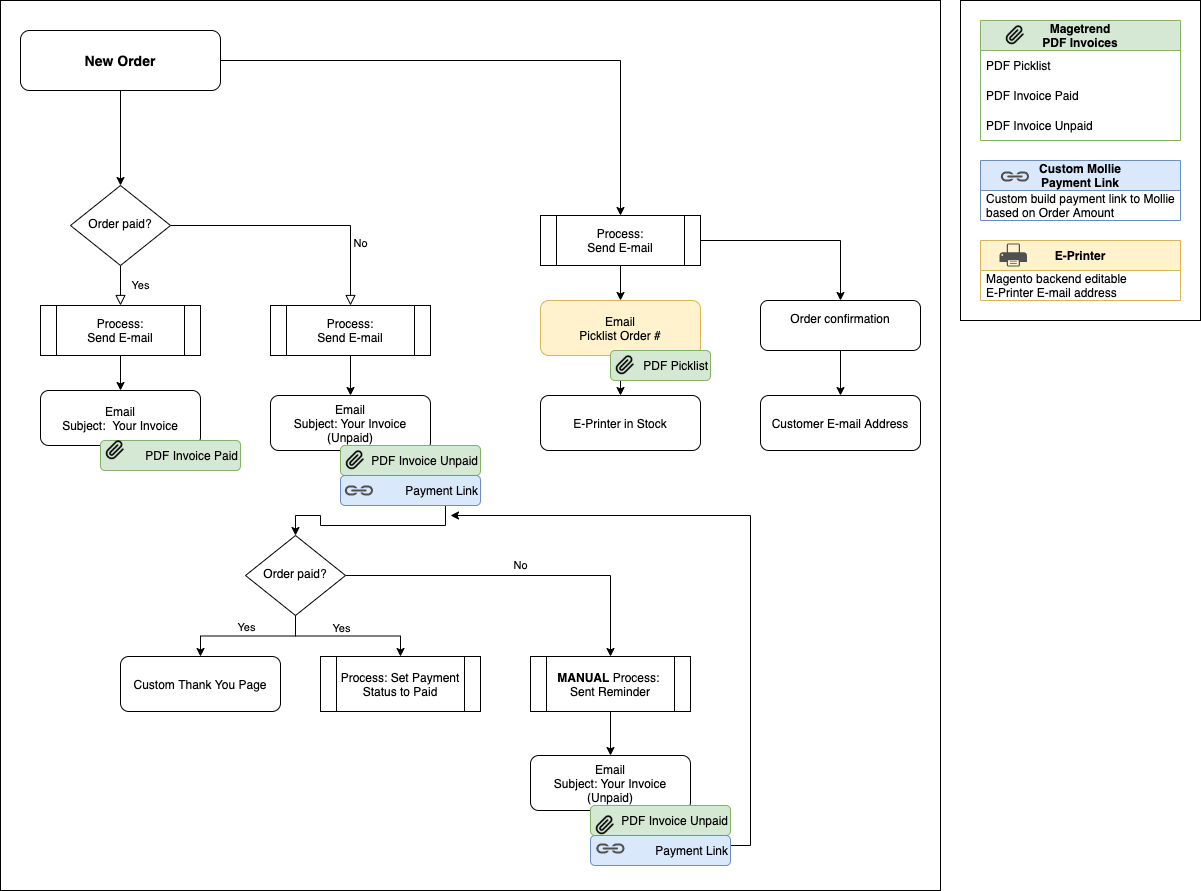

The diagram above was exported from draw.io. Its source (the exported page's mxGraphModel, read from the mxfile embedded in the PNG):
<mxGraphModel dx="1426" dy="709" grid="1" gridSize="10" guides="1" tooltips="1" connect="1" arrows="1" fold="1" page="1" pageScale="1" pageWidth="827" pageHeight="1169" math="0" shadow="0">
  <root>
    <mxCell id="WIyWlLk6GJQsqaUBKTNV-0" />
    <mxCell id="WIyWlLk6GJQsqaUBKTNV-1" parent="WIyWlLk6GJQsqaUBKTNV-0" />
    <mxCell id="cUS76PRyY-cx9XVkNf93-93" value="" style="rounded=0;whiteSpace=wrap;html=1;fontSize=14;strokeColor=#000000;align=center;" parent="WIyWlLk6GJQsqaUBKTNV-1" vertex="1">
      <mxGeometry x="980" y="10" width="240" height="320" as="geometry" />
    </mxCell>
    <mxCell id="cUS76PRyY-cx9XVkNf93-91" value="" style="rounded=0;whiteSpace=wrap;html=1;fontSize=14;strokeColor=#000000;align=center;" parent="WIyWlLk6GJQsqaUBKTNV-1" vertex="1">
      <mxGeometry x="20" y="10" width="940" height="890" as="geometry" />
    </mxCell>
    <mxCell id="cUS76PRyY-cx9XVkNf93-24" style="edgeStyle=orthogonalEdgeStyle;rounded=0;orthogonalLoop=1;jettySize=auto;html=1;exitX=0.5;exitY=1;exitDx=0;exitDy=0;entryX=0.5;entryY=0;entryDx=0;entryDy=0;" parent="WIyWlLk6GJQsqaUBKTNV-1" source="cUS76PRyY-cx9XVkNf93-11" target="cUS76PRyY-cx9XVkNf93-23" edge="1">
      <mxGeometry relative="1" as="geometry" />
    </mxCell>
    <mxCell id="cUS76PRyY-cx9XVkNf93-11" value="Order confirmation&lt;br&gt;&amp;nbsp;" style="rounded=1;whiteSpace=wrap;html=1;align=center;" parent="WIyWlLk6GJQsqaUBKTNV-1" vertex="1">
      <mxGeometry x="780" y="310" width="160" height="50" as="geometry" />
    </mxCell>
    <mxCell id="cUS76PRyY-cx9XVkNf93-83" style="edgeStyle=orthogonalEdgeStyle;rounded=0;orthogonalLoop=1;jettySize=auto;html=1;exitX=0.5;exitY=1;exitDx=0;exitDy=0;entryX=0.5;entryY=0;entryDx=0;entryDy=0;fontSize=14;startArrow=none;startFill=0;" parent="WIyWlLk6GJQsqaUBKTNV-1" source="WIyWlLk6GJQsqaUBKTNV-3" target="WIyWlLk6GJQsqaUBKTNV-6" edge="1">
      <mxGeometry relative="1" as="geometry" />
    </mxCell>
    <mxCell id="cUS76PRyY-cx9XVkNf93-85" style="edgeStyle=orthogonalEdgeStyle;rounded=0;orthogonalLoop=1;jettySize=auto;html=1;exitX=1;exitY=0.5;exitDx=0;exitDy=0;entryX=0.5;entryY=0;entryDx=0;entryDy=0;fontSize=14;startArrow=none;startFill=0;" parent="WIyWlLk6GJQsqaUBKTNV-1" source="WIyWlLk6GJQsqaUBKTNV-3" target="cUS76PRyY-cx9XVkNf93-17" edge="1">
      <mxGeometry relative="1" as="geometry" />
    </mxCell>
    <mxCell id="WIyWlLk6GJQsqaUBKTNV-3" value="&lt;b&gt;&lt;font style=&quot;font-size: 14px&quot;&gt;New Order&lt;/font&gt;&lt;/b&gt;" style="rounded=1;whiteSpace=wrap;html=1;fontSize=12;glass=0;strokeWidth=1;shadow=0;" parent="WIyWlLk6GJQsqaUBKTNV-1" vertex="1">
      <mxGeometry x="40" y="40" width="200" height="60" as="geometry" />
    </mxCell>
    <mxCell id="WIyWlLk6GJQsqaUBKTNV-4" value="Yes" style="rounded=0;html=1;jettySize=auto;orthogonalLoop=1;fontSize=11;endArrow=block;endFill=0;endSize=8;strokeWidth=1;shadow=0;labelBackgroundColor=none;edgeStyle=orthogonalEdgeStyle;entryX=0.5;entryY=0;entryDx=0;entryDy=0;" parent="WIyWlLk6GJQsqaUBKTNV-1" source="WIyWlLk6GJQsqaUBKTNV-6" target="cUS76PRyY-cx9XVkNf93-31" edge="1">
      <mxGeometry y="20" relative="1" as="geometry">
        <mxPoint as="offset" />
        <mxPoint x="140" y="315" as="targetPoint" />
      </mxGeometry>
    </mxCell>
    <mxCell id="WIyWlLk6GJQsqaUBKTNV-5" value="No" style="edgeStyle=orthogonalEdgeStyle;rounded=0;html=1;jettySize=auto;orthogonalLoop=1;fontSize=11;endArrow=block;endFill=0;endSize=8;strokeWidth=1;shadow=0;labelBackgroundColor=none;entryX=0.5;entryY=0;entryDx=0;entryDy=0;" parent="WIyWlLk6GJQsqaUBKTNV-1" source="WIyWlLk6GJQsqaUBKTNV-6" target="cUS76PRyY-cx9XVkNf93-30" edge="1">
      <mxGeometry x="0.52" y="10" relative="1" as="geometry">
        <mxPoint as="offset" />
        <mxPoint x="240" y="235" as="targetPoint" />
      </mxGeometry>
    </mxCell>
    <mxCell id="WIyWlLk6GJQsqaUBKTNV-6" value="Order paid?" style="rhombus;whiteSpace=wrap;html=1;shadow=0;fontFamily=Helvetica;fontSize=12;align=center;strokeWidth=1;spacing=6;spacingTop=-4;" parent="WIyWlLk6GJQsqaUBKTNV-1" vertex="1">
      <mxGeometry x="90" y="195" width="100" height="80" as="geometry" />
    </mxCell>
    <mxCell id="cUS76PRyY-cx9XVkNf93-21" style="edgeStyle=orthogonalEdgeStyle;rounded=0;orthogonalLoop=1;jettySize=auto;html=1;entryX=0.5;entryY=0;entryDx=0;entryDy=0;" parent="WIyWlLk6GJQsqaUBKTNV-1" source="cUS76PRyY-cx9XVkNf93-9" target="cUS76PRyY-cx9XVkNf93-22" edge="1">
      <mxGeometry relative="1" as="geometry">
        <mxPoint x="640" y="445" as="targetPoint" />
      </mxGeometry>
    </mxCell>
    <mxCell id="cUS76PRyY-cx9XVkNf93-9" value="Email&lt;br&gt;Picklist Order #" style="rounded=1;whiteSpace=wrap;html=1;align=center;fillColor=#fff2cc;strokeColor=#d6b656;" parent="WIyWlLk6GJQsqaUBKTNV-1" vertex="1">
      <mxGeometry x="560" y="310" width="160" height="55" as="geometry" />
    </mxCell>
    <mxCell id="cUS76PRyY-cx9XVkNf93-15" value="PDF Picklist" style="rounded=1;whiteSpace=wrap;html=1;align=right;fillColor=#d5e8d4;strokeColor=#82b366;" parent="WIyWlLk6GJQsqaUBKTNV-1" vertex="1">
      <mxGeometry x="630" y="360" width="100" height="30" as="geometry" />
    </mxCell>
    <mxCell id="cUS76PRyY-cx9XVkNf93-14" value="" style="shape=image;html=1;verticalAlign=top;verticalLabelPosition=bottom;labelBackgroundColor=#ffffff;imageAspect=0;aspect=fixed;image=https://cdn1.iconfinder.com/data/icons/feather-2/24/paperclip-128.png" parent="WIyWlLk6GJQsqaUBKTNV-1" vertex="1">
      <mxGeometry x="635" y="365" width="20" height="20" as="geometry" />
    </mxCell>
    <mxCell id="cUS76PRyY-cx9XVkNf93-19" style="edgeStyle=orthogonalEdgeStyle;rounded=0;orthogonalLoop=1;jettySize=auto;html=1;exitX=0.5;exitY=1;exitDx=0;exitDy=0;entryX=0.5;entryY=0;entryDx=0;entryDy=0;" parent="WIyWlLk6GJQsqaUBKTNV-1" source="cUS76PRyY-cx9XVkNf93-17" target="cUS76PRyY-cx9XVkNf93-9" edge="1">
      <mxGeometry relative="1" as="geometry" />
    </mxCell>
    <mxCell id="cUS76PRyY-cx9XVkNf93-20" style="edgeStyle=orthogonalEdgeStyle;rounded=0;orthogonalLoop=1;jettySize=auto;html=1;exitX=1;exitY=0.5;exitDx=0;exitDy=0;entryX=0.5;entryY=0;entryDx=0;entryDy=0;" parent="WIyWlLk6GJQsqaUBKTNV-1" source="cUS76PRyY-cx9XVkNf93-17" target="cUS76PRyY-cx9XVkNf93-11" edge="1">
      <mxGeometry relative="1" as="geometry" />
    </mxCell>
    <mxCell id="cUS76PRyY-cx9XVkNf93-17" value="Process:&lt;br&gt;Send E-mail" style="shape=process;whiteSpace=wrap;html=1;backgroundOutline=1;align=center;" parent="WIyWlLk6GJQsqaUBKTNV-1" vertex="1">
      <mxGeometry x="560" y="225" width="160" height="50" as="geometry" />
    </mxCell>
    <mxCell id="cUS76PRyY-cx9XVkNf93-22" value="E-Printer in Stock&lt;br&gt;" style="rounded=1;whiteSpace=wrap;html=1;align=center;" parent="WIyWlLk6GJQsqaUBKTNV-1" vertex="1">
      <mxGeometry x="560" y="405" width="160" height="55" as="geometry" />
    </mxCell>
    <mxCell id="cUS76PRyY-cx9XVkNf93-23" value="Customer E-mail Address" style="rounded=1;whiteSpace=wrap;html=1;align=center;" parent="WIyWlLk6GJQsqaUBKTNV-1" vertex="1">
      <mxGeometry x="780" y="405" width="160" height="55" as="geometry" />
    </mxCell>
    <mxCell id="cUS76PRyY-cx9XVkNf93-26" value="Email&lt;br&gt;Subject: Your Invoice (Unpaid)" style="rounded=1;whiteSpace=wrap;html=1;align=center;" parent="WIyWlLk6GJQsqaUBKTNV-1" vertex="1">
      <mxGeometry x="290" y="405" width="160" height="55" as="geometry" />
    </mxCell>
    <mxCell id="cUS76PRyY-cx9XVkNf93-27" value="PDF Invoice Unpaid" style="rounded=1;whiteSpace=wrap;html=1;align=right;fillColor=#d5e8d4;strokeColor=#82b366;" parent="WIyWlLk6GJQsqaUBKTNV-1" vertex="1">
      <mxGeometry x="360" y="455" width="140" height="30" as="geometry" />
    </mxCell>
    <mxCell id="cUS76PRyY-cx9XVkNf93-28" value="" style="shape=image;html=1;verticalAlign=top;verticalLabelPosition=bottom;labelBackgroundColor=#ffffff;imageAspect=0;aspect=fixed;image=https://cdn1.iconfinder.com/data/icons/feather-2/24/paperclip-128.png" parent="WIyWlLk6GJQsqaUBKTNV-1" vertex="1">
      <mxGeometry x="365" y="460" width="20" height="20" as="geometry" />
    </mxCell>
    <mxCell id="cUS76PRyY-cx9XVkNf93-29" style="edgeStyle=orthogonalEdgeStyle;rounded=0;orthogonalLoop=1;jettySize=auto;html=1;exitX=0.5;exitY=1;exitDx=0;exitDy=0;entryX=0.5;entryY=0;entryDx=0;entryDy=0;" parent="WIyWlLk6GJQsqaUBKTNV-1" source="cUS76PRyY-cx9XVkNf93-30" target="cUS76PRyY-cx9XVkNf93-26" edge="1">
      <mxGeometry relative="1" as="geometry" />
    </mxCell>
    <mxCell id="cUS76PRyY-cx9XVkNf93-30" value="Process:&lt;br&gt;Send E-mail" style="shape=process;whiteSpace=wrap;html=1;backgroundOutline=1;align=center;" parent="WIyWlLk6GJQsqaUBKTNV-1" vertex="1">
      <mxGeometry x="290" y="315" width="160" height="50" as="geometry" />
    </mxCell>
    <mxCell id="cUS76PRyY-cx9XVkNf93-36" style="edgeStyle=orthogonalEdgeStyle;rounded=0;orthogonalLoop=1;jettySize=auto;html=1;exitX=0.5;exitY=1;exitDx=0;exitDy=0;entryX=0.5;entryY=0;entryDx=0;entryDy=0;" parent="WIyWlLk6GJQsqaUBKTNV-1" source="cUS76PRyY-cx9XVkNf93-31" target="cUS76PRyY-cx9XVkNf93-35" edge="1">
      <mxGeometry relative="1" as="geometry" />
    </mxCell>
    <mxCell id="cUS76PRyY-cx9XVkNf93-31" value="Process:&lt;br&gt;Send E-mail" style="shape=process;whiteSpace=wrap;html=1;backgroundOutline=1;align=center;" parent="WIyWlLk6GJQsqaUBKTNV-1" vertex="1">
      <mxGeometry x="60" y="315" width="160" height="50" as="geometry" />
    </mxCell>
    <mxCell id="cUS76PRyY-cx9XVkNf93-35" value="Email&lt;br&gt;Subject:&amp;nbsp; Your Invoice" style="rounded=1;whiteSpace=wrap;html=1;align=center;" parent="WIyWlLk6GJQsqaUBKTNV-1" vertex="1">
      <mxGeometry x="60" y="400" width="160" height="55" as="geometry" />
    </mxCell>
    <mxCell id="cUS76PRyY-cx9XVkNf93-37" value="PDF Invoice Paid" style="rounded=1;whiteSpace=wrap;html=1;align=right;fillColor=#d5e8d4;strokeColor=#82b366;" parent="WIyWlLk6GJQsqaUBKTNV-1" vertex="1">
      <mxGeometry x="120" y="450" width="140" height="30" as="geometry" />
    </mxCell>
    <mxCell id="cUS76PRyY-cx9XVkNf93-38" value="" style="shape=image;html=1;verticalAlign=top;verticalLabelPosition=bottom;labelBackgroundColor=#ffffff;imageAspect=0;aspect=fixed;image=https://cdn1.iconfinder.com/data/icons/feather-2/24/paperclip-128.png" parent="WIyWlLk6GJQsqaUBKTNV-1" vertex="1">
      <mxGeometry x="125" y="450" width="20" height="20" as="geometry" />
    </mxCell>
    <mxCell id="cUS76PRyY-cx9XVkNf93-44" style="edgeStyle=orthogonalEdgeStyle;rounded=0;orthogonalLoop=1;jettySize=auto;html=1;exitX=0.75;exitY=1;exitDx=0;exitDy=0;" parent="WIyWlLk6GJQsqaUBKTNV-1" source="cUS76PRyY-cx9XVkNf93-39" target="cUS76PRyY-cx9XVkNf93-43" edge="1">
      <mxGeometry relative="1" as="geometry" />
    </mxCell>
    <mxCell id="cUS76PRyY-cx9XVkNf93-39" value="Payment Link" style="rounded=1;whiteSpace=wrap;html=1;align=right;fillColor=#dae8fc;strokeColor=#6c8ebf;" parent="WIyWlLk6GJQsqaUBKTNV-1" vertex="1">
      <mxGeometry x="360" y="485" width="140" height="30" as="geometry" />
    </mxCell>
    <mxCell id="cUS76PRyY-cx9XVkNf93-41" value="" style="sketch=0;pointerEvents=1;shadow=0;dashed=0;html=1;strokeColor=none;fillColor=#505050;labelPosition=center;verticalLabelPosition=bottom;verticalAlign=top;outlineConnect=0;align=center;shape=mxgraph.office.concepts.link;" parent="WIyWlLk6GJQsqaUBKTNV-1" vertex="1">
      <mxGeometry x="364" y="495" width="29.05" height="10" as="geometry" />
    </mxCell>
    <mxCell id="cUS76PRyY-cx9XVkNf93-47" style="edgeStyle=orthogonalEdgeStyle;rounded=0;orthogonalLoop=1;jettySize=auto;html=1;exitX=0.5;exitY=1;exitDx=0;exitDy=0;entryX=0.5;entryY=0;entryDx=0;entryDy=0;" parent="WIyWlLk6GJQsqaUBKTNV-1" source="cUS76PRyY-cx9XVkNf93-43" target="cUS76PRyY-cx9XVkNf93-46" edge="1">
      <mxGeometry relative="1" as="geometry" />
    </mxCell>
    <mxCell id="cUS76PRyY-cx9XVkNf93-48" value="Yes" style="edgeLabel;html=1;align=center;verticalAlign=middle;resizable=0;points=[];" parent="cUS76PRyY-cx9XVkNf93-47" vertex="1" connectable="0">
      <mxGeometry x="-0.0221" y="-2" relative="1" as="geometry">
        <mxPoint x="-4" y="-7" as="offset" />
      </mxGeometry>
    </mxCell>
    <mxCell id="cUS76PRyY-cx9XVkNf93-51" style="edgeStyle=orthogonalEdgeStyle;rounded=0;orthogonalLoop=1;jettySize=auto;html=1;exitX=0.5;exitY=1;exitDx=0;exitDy=0;" parent="WIyWlLk6GJQsqaUBKTNV-1" source="cUS76PRyY-cx9XVkNf93-43" target="cUS76PRyY-cx9XVkNf93-49" edge="1">
      <mxGeometry relative="1" as="geometry" />
    </mxCell>
    <mxCell id="cUS76PRyY-cx9XVkNf93-66" value="No" style="edgeStyle=orthogonalEdgeStyle;rounded=0;orthogonalLoop=1;jettySize=auto;html=1;exitX=1;exitY=0.5;exitDx=0;exitDy=0;" parent="WIyWlLk6GJQsqaUBKTNV-1" edge="1">
      <mxGeometry x="0.0116" y="10" relative="1" as="geometry">
        <mxPoint x="365" y="585" as="sourcePoint" />
        <mxPoint x="630" y="666" as="targetPoint" />
        <mxPoint as="offset" />
      </mxGeometry>
    </mxCell>
    <mxCell id="cUS76PRyY-cx9XVkNf93-43" value="Order paid?" style="rhombus;whiteSpace=wrap;html=1;shadow=0;fontFamily=Helvetica;fontSize=12;align=center;strokeWidth=1;spacing=6;spacingTop=-4;" parent="WIyWlLk6GJQsqaUBKTNV-1" vertex="1">
      <mxGeometry x="265" y="545" width="100" height="80" as="geometry" />
    </mxCell>
    <mxCell id="cUS76PRyY-cx9XVkNf93-46" value="Custom Thank You Page" style="rounded=1;whiteSpace=wrap;html=1;align=center;" parent="WIyWlLk6GJQsqaUBKTNV-1" vertex="1">
      <mxGeometry x="140" y="666" width="160" height="55" as="geometry" />
    </mxCell>
    <mxCell id="cUS76PRyY-cx9XVkNf93-49" value="Process: Set Payment Status to Paid" style="shape=process;whiteSpace=wrap;html=1;backgroundOutline=1;align=center;" parent="WIyWlLk6GJQsqaUBKTNV-1" vertex="1">
      <mxGeometry x="340" y="666" width="160" height="55" as="geometry" />
    </mxCell>
    <mxCell id="cUS76PRyY-cx9XVkNf93-50" style="edgeStyle=orthogonalEdgeStyle;rounded=0;orthogonalLoop=1;jettySize=auto;html=1;exitX=0.5;exitY=1;exitDx=0;exitDy=0;" parent="WIyWlLk6GJQsqaUBKTNV-1" source="cUS76PRyY-cx9XVkNf93-49" target="cUS76PRyY-cx9XVkNf93-49" edge="1">
      <mxGeometry relative="1" as="geometry" />
    </mxCell>
    <mxCell id="cUS76PRyY-cx9XVkNf93-52" value="Yes" style="edgeLabel;html=1;align=center;verticalAlign=middle;resizable=0;points=[];" parent="WIyWlLk6GJQsqaUBKTNV-1" vertex="1" connectable="0">
      <mxGeometry x="275.5" y="656" as="geometry">
        <mxPoint x="85" y="-19" as="offset" />
      </mxGeometry>
    </mxCell>
    <mxCell id="cUS76PRyY-cx9XVkNf93-60" value="Magetrend&#10;PDF Invoices" style="swimlane;fontStyle=1;childLayout=stackLayout;horizontal=1;startSize=30;horizontalStack=0;resizeParent=1;resizeParentMax=0;resizeLast=0;collapsible=1;marginBottom=0;align=center;fillColor=#d5e8d4;strokeColor=#82b366;" parent="WIyWlLk6GJQsqaUBKTNV-1" vertex="1">
      <mxGeometry x="1000" y="30" width="200" height="120" as="geometry" />
    </mxCell>
    <mxCell id="cUS76PRyY-cx9XVkNf93-61" value="PDF Picklist" style="text;strokeColor=none;fillColor=none;align=left;verticalAlign=middle;spacingLeft=4;spacingRight=4;overflow=hidden;points=[[0,0.5],[1,0.5]];portConstraint=eastwest;rotatable=0;" parent="cUS76PRyY-cx9XVkNf93-60" vertex="1">
      <mxGeometry y="30" width="200" height="30" as="geometry" />
    </mxCell>
    <mxCell id="cUS76PRyY-cx9XVkNf93-62" value="PDF Invoice Paid" style="text;strokeColor=none;fillColor=none;align=left;verticalAlign=middle;spacingLeft=4;spacingRight=4;overflow=hidden;points=[[0,0.5],[1,0.5]];portConstraint=eastwest;rotatable=0;" parent="cUS76PRyY-cx9XVkNf93-60" vertex="1">
      <mxGeometry y="60" width="200" height="30" as="geometry" />
    </mxCell>
    <mxCell id="cUS76PRyY-cx9XVkNf93-63" value="PDF Invoice Unpaid" style="text;strokeColor=none;fillColor=none;align=left;verticalAlign=middle;spacingLeft=4;spacingRight=4;overflow=hidden;points=[[0,0.5],[1,0.5]];portConstraint=eastwest;rotatable=0;" parent="cUS76PRyY-cx9XVkNf93-60" vertex="1">
      <mxGeometry y="90" width="200" height="30" as="geometry" />
    </mxCell>
    <mxCell id="cUS76PRyY-cx9XVkNf93-70" style="edgeStyle=orthogonalEdgeStyle;rounded=0;orthogonalLoop=1;jettySize=auto;html=1;exitX=0.5;exitY=1;exitDx=0;exitDy=0;entryX=0.5;entryY=0;entryDx=0;entryDy=0;" parent="WIyWlLk6GJQsqaUBKTNV-1" source="cUS76PRyY-cx9XVkNf93-65" target="cUS76PRyY-cx9XVkNf93-67" edge="1">
      <mxGeometry relative="1" as="geometry" />
    </mxCell>
    <mxCell id="cUS76PRyY-cx9XVkNf93-65" value="&lt;b&gt;MANUAL&amp;nbsp;&lt;/b&gt;Process: &lt;br&gt;Sent Reminder" style="shape=process;whiteSpace=wrap;html=1;backgroundOutline=1;align=center;" parent="WIyWlLk6GJQsqaUBKTNV-1" vertex="1">
      <mxGeometry x="550" y="666" width="160" height="55" as="geometry" />
    </mxCell>
    <mxCell id="cUS76PRyY-cx9XVkNf93-67" value="Email&lt;br&gt;Subject: Your Invoice (Unpaid)" style="rounded=1;whiteSpace=wrap;html=1;align=center;" parent="WIyWlLk6GJQsqaUBKTNV-1" vertex="1">
      <mxGeometry x="550" y="765" width="160" height="55" as="geometry" />
    </mxCell>
    <mxCell id="cUS76PRyY-cx9XVkNf93-68" value="PDF Invoice Unpaid" style="rounded=1;whiteSpace=wrap;html=1;align=right;fillColor=#d5e8d4;strokeColor=#82b366;" parent="WIyWlLk6GJQsqaUBKTNV-1" vertex="1">
      <mxGeometry x="610" y="815" width="140" height="30" as="geometry" />
    </mxCell>
    <mxCell id="cUS76PRyY-cx9XVkNf93-69" value="" style="shape=image;html=1;verticalAlign=top;verticalLabelPosition=bottom;labelBackgroundColor=#ffffff;imageAspect=0;aspect=fixed;image=https://cdn1.iconfinder.com/data/icons/feather-2/24/paperclip-128.png" parent="WIyWlLk6GJQsqaUBKTNV-1" vertex="1">
      <mxGeometry x="615" y="825" width="20" height="20" as="geometry" />
    </mxCell>
    <mxCell id="cUS76PRyY-cx9XVkNf93-74" style="edgeStyle=orthogonalEdgeStyle;rounded=0;orthogonalLoop=1;jettySize=auto;html=1;exitX=1;exitY=0.5;exitDx=0;exitDy=0;startArrow=none;startFill=0;" parent="WIyWlLk6GJQsqaUBKTNV-1" source="cUS76PRyY-cx9XVkNf93-71" edge="1">
      <mxGeometry relative="1" as="geometry">
        <mxPoint x="470" y="525" as="targetPoint" />
        <Array as="points">
          <mxPoint x="770" y="855" />
          <mxPoint x="770" y="525" />
        </Array>
      </mxGeometry>
    </mxCell>
    <mxCell id="cUS76PRyY-cx9XVkNf93-71" value="Payment Link" style="rounded=1;whiteSpace=wrap;html=1;align=right;fillColor=#dae8fc;strokeColor=#6c8ebf;" parent="WIyWlLk6GJQsqaUBKTNV-1" vertex="1">
      <mxGeometry x="610" y="845" width="140" height="30" as="geometry" />
    </mxCell>
    <mxCell id="cUS76PRyY-cx9XVkNf93-72" value="" style="sketch=0;pointerEvents=1;shadow=0;dashed=0;html=1;strokeColor=none;fillColor=#505050;labelPosition=center;verticalLabelPosition=bottom;verticalAlign=top;outlineConnect=0;align=center;shape=mxgraph.office.concepts.link;" parent="WIyWlLk6GJQsqaUBKTNV-1" vertex="1">
      <mxGeometry x="615.47" y="853" width="29.05" height="10" as="geometry" />
    </mxCell>
    <mxCell id="cUS76PRyY-cx9XVkNf93-75" value="" style="shape=image;html=1;verticalAlign=top;verticalLabelPosition=bottom;labelBackgroundColor=#ffffff;imageAspect=0;aspect=fixed;image=https://cdn1.iconfinder.com/data/icons/feather-2/24/paperclip-128.png" parent="WIyWlLk6GJQsqaUBKTNV-1" vertex="1">
      <mxGeometry x="1025" y="35" width="20" height="20" as="geometry" />
    </mxCell>
    <mxCell id="cUS76PRyY-cx9XVkNf93-76" value="Custom Mollie&#10;Payment Link" style="swimlane;fontStyle=1;childLayout=stackLayout;horizontal=1;startSize=30;horizontalStack=0;resizeParent=1;resizeParentMax=0;resizeLast=0;collapsible=1;marginBottom=0;align=center;fillColor=#dae8fc;strokeColor=#6c8ebf;" parent="WIyWlLk6GJQsqaUBKTNV-1" vertex="1">
      <mxGeometry x="1000" y="170" width="200" height="60" as="geometry" />
    </mxCell>
    <mxCell id="cUS76PRyY-cx9XVkNf93-77" value="Custom build payment link to Mollie&#10;based on Order Amount" style="text;strokeColor=none;fillColor=none;align=left;verticalAlign=middle;spacingLeft=4;spacingRight=4;overflow=hidden;points=[[0,0.5],[1,0.5]];portConstraint=eastwest;rotatable=0;" parent="cUS76PRyY-cx9XVkNf93-76" vertex="1">
      <mxGeometry y="30" width="200" height="30" as="geometry" />
    </mxCell>
    <mxCell id="cUS76PRyY-cx9XVkNf93-82" value="" style="sketch=0;pointerEvents=1;shadow=0;dashed=0;html=1;strokeColor=none;fillColor=#505050;labelPosition=center;verticalLabelPosition=bottom;verticalAlign=top;outlineConnect=0;align=center;shape=mxgraph.office.concepts.link;" parent="WIyWlLk6GJQsqaUBKTNV-1" vertex="1">
      <mxGeometry x="1020" y="181" width="29.05" height="10" as="geometry" />
    </mxCell>
    <mxCell id="cUS76PRyY-cx9XVkNf93-86" value="E-Printer" style="swimlane;fontStyle=1;childLayout=stackLayout;horizontal=1;startSize=30;horizontalStack=0;resizeParent=1;resizeParentMax=0;resizeLast=0;collapsible=1;marginBottom=0;align=center;fillColor=#fff2cc;strokeColor=#d6b656;" parent="WIyWlLk6GJQsqaUBKTNV-1" vertex="1">
      <mxGeometry x="1000" y="250" width="200" height="60" as="geometry" />
    </mxCell>
    <mxCell id="cUS76PRyY-cx9XVkNf93-87" value="Magento backend editable &#10;E-Printer E-mail address" style="text;strokeColor=none;fillColor=none;align=left;verticalAlign=middle;spacingLeft=4;spacingRight=4;overflow=hidden;points=[[0,0.5],[1,0.5]];portConstraint=eastwest;rotatable=0;" parent="cUS76PRyY-cx9XVkNf93-86" vertex="1">
      <mxGeometry y="30" width="200" height="30" as="geometry" />
    </mxCell>
    <mxCell id="cUS76PRyY-cx9XVkNf93-90" value="" style="sketch=0;pointerEvents=1;shadow=0;dashed=0;html=1;strokeColor=none;fillColor=#505050;labelPosition=center;verticalLabelPosition=bottom;verticalAlign=top;outlineConnect=0;align=center;shape=mxgraph.office.devices.printer;fontSize=14;" parent="WIyWlLk6GJQsqaUBKTNV-1" vertex="1">
      <mxGeometry x="1019" y="253" width="27.4" height="23" as="geometry" />
    </mxCell>
    <mxCell id="a2BJH0qdAweRaUT3wzvH-0" style="edgeStyle=orthogonalEdgeStyle;rounded=0;orthogonalLoop=1;jettySize=auto;html=1;exitX=0.5;exitY=1;exitDx=0;exitDy=0;" parent="WIyWlLk6GJQsqaUBKTNV-1" source="cUS76PRyY-cx9XVkNf93-93" target="cUS76PRyY-cx9XVkNf93-93" edge="1">
      <mxGeometry relative="1" as="geometry" />
    </mxCell>
  </root>
</mxGraphModel>